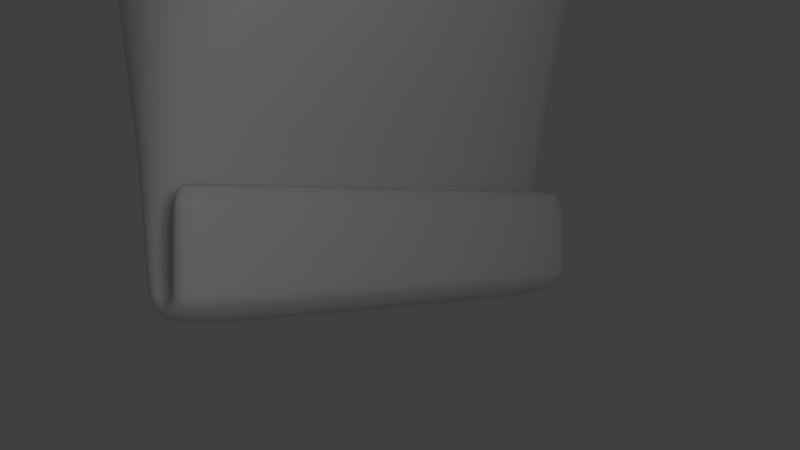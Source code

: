 # Source: hamigaki_tube.blend  (saved by Blender 2.62.0; exported with 4.5.12 LTS)
import bpy
from mathutils import Matrix  # noqa: F401  (used for matrix-valued properties, if any)

bpy.ops.wm.read_factory_settings(use_empty=True)
scene = bpy.context.scene
scene.name = 'Scene'

# ---- collections
col_collection_1 = bpy.data.collections.new('Collection 1'); scene.collection.children.link(col_collection_1)

# ---- world
world_world = bpy.data.worlds.new('World'); scene.world = world_world
world_world.color = (0.05088, 0.05088, 0.05088)
world_world.use_sun_shadow = False
world_world.sun_shadow_jitter_overblur = 0.0
world_world.cycles.sampling_method = 'MANUAL'
world_world.cycles.sample_map_resolution = 256

# ---- cameras
cam_camera = bpy.data.cameras.new('Camera')
cam_camera.clip_end = 100.0
cam_camera.lens = 35.0
cam_camera.sensor_width = 32.0
cam_camera.sensor_height = 18.0
cam_camera.ortho_scale = 7.314
cam_camera.dof.focus_distance = 0.0
cam_camera.dof.aperture_fstop = 128.0

# ---- lights
light_lamp = bpy.data.lights.new('Lamp', 'POINT')
light_lamp.transmission_factor = 0.0
light_lamp.cutoff_distance = 30.0
light_lamp.energy = 100.0
light_lamp.shadow_buffer_clip_start = 1.001
light_lamp.shadow_soft_size = 1.0
light_lamp.shadow_maximum_resolution = 0.006
light_lamp.use_absolute_resolution = True
light_lamp.cycles.use_multiple_importance_sampling = False

# ---- meshes
me_cube = bpy.data.meshes.new('Cube')
me_cube.from_pydata([(1.956, -3.903e-07, 3.64), (2.0, -2.911e-07, 2.0), (1.606, -2.706e-07, 2.0), (1.86, -0.01314, -6.57), (1.608, 0.006662, 1.852), (1.582, 1.15, 3.64), (1.618, 1.176, 2.0), (1.299, 0.944, 2.0), (1.79, 0.1519, -6.57), (1.297, 0.9504, 1.852), (0.6044, 1.86, 3.64), (0.618, 1.902, 2.0), (0.4963, 1.527, 2.0), (0.6839, 0.1519, -6.57), (0.4905, 1.531, 1.852), (-0.6044, 1.86, 3.64), (-0.618, 1.902, 2.0), (-0.4963, 1.527, 2.0), (-0.6086, 2.044, 1.659), (-0.6839, 0.1519, -6.57), (-0.5032, 1.527, 1.852), (-1.582, 1.15, 3.64), (-1.618, 1.176, 2.0), (-1.299, 0.944, 2.0), (-1.79, 0.1519, -6.57), (-1.305, 0.9396, 1.852), (-1.956, 2.158e-07, 3.64), (-2.0, 1.163e-07, 2.0), (-1.606, 1.302e-07, 2.0), (-1.86, -0.01314, -6.57), (-1.608, -0.006662, 1.852), (-1.582, -1.15, 3.64), (-1.618, -1.176, 2.0), (-1.299, -0.944, 2.0), (-1.79, -0.2087, -6.57), (-1.297, -0.9504, 1.852), (-0.6044, -1.86, 3.64), (-0.618, -1.902, 2.0), (-0.4963, -1.527, 2.0), (-0.6839, -0.2087, -6.57), (-0.4905, -1.531, 1.852), (-3.73e-07, -1.229e-07, 3.64), (0.6044, -1.86, 3.64), (0.618, -1.902, 2.0), (0.4963, -1.527, 2.0), (0.6839, -0.2087, -6.57), (0.5032, -1.527, 1.852), (1.582, -1.15, 3.64), (1.618, -1.176, 2.0), (1.299, -0.944, 2.0), (1.79, -0.2087, -6.57), (1.305, -0.9396, 1.852), (2.199, -0.04083, 1.545), (2.204, -0.02722, -2.072), (2.208, -0.01361, -3.999), (1.803, 1.26, 1.545), (1.799, 1.273, -2.072), (1.795, 1.113, -3.999), (0.7184, 2.079, 1.545), (0.7069, 2.087, -2.072), (0.6954, 1.434, -3.999), (-0.6407, 2.104, 1.545), (-0.6551, 2.104, -2.072), (-0.6695, 1.437, -3.999), (-1.755, 1.326, 1.545), (-1.767, 1.317, -2.072), (-1.779, 1.122, -3.999), (-2.199, 0.04083, 1.545), (-2.204, 0.02722, -2.072), (-2.208, 0.01361, -3.999), (-1.803, -1.26, 1.545), (-1.799, -1.273, -2.072), (-1.795, -1.093, -3.999), (-0.7184, -2.079, 1.545), (-0.7069, -2.087, -2.072), (-0.6954, -1.532, -3.999), (0.6407, -2.104, 1.545), (0.6551, -2.104, -2.072), (0.6695, -1.536, -3.999), (1.755, -1.326, 1.545), (1.767, -1.317, -2.072), (1.779, -1.105, -3.999), (1.79, -0.2087, -7.288), (-1.79, 0.1519, -7.288), (-0.6839, -0.2087, -7.288), (-1.79, -0.2087, -7.288), (0.6839, -0.2087, -7.288), (1.86, -0.01314, -7.288), (-1.86, -0.01314, -7.288), (-1.86, 0.1242, -7.398), (1.86, 0.1242, -7.398), (0.6839, 0.08623, -7.519), (-1.79, 0.08623, -7.519), (-0.6839, 0.08623, -7.519), (1.79, 0.08623, -7.519), (1.79, 0.3224, -7.507), (0.6839, 0.1519, -7.288), (-0.6839, 0.3224, -7.507), (-1.79, 0.3224, -7.507), (0.6839, 0.3224, -7.507), (1.86, 0.2293, -7.398), (-1.86, 0.2293, -7.398), (1.79, 0.1519, -7.288), (-0.6839, 0.1519, -7.288), (-1.79, 0.2098, -7.287), (-0.6839, 0.2098, -7.287), (-1.86, 0.3601, -7.331), (1.86, 0.3601, -7.331), (0.6839, 0.4845, -7.357), (-1.79, 0.4845, -7.357), (-0.6839, 0.4845, -7.357), (1.79, 0.4845, -7.357), (0.6839, 0.2098, -7.287), (1.79, 0.2098, -7.287), (-1.79, 0.2069, -6.589), (1.79, 0.2069, -6.589), (0.6839, 0.2069, -6.589), (1.79, 0.4892, -6.589), (-0.6839, 0.4892, -6.589), (-1.79, 0.4892, -6.589), (0.6839, 0.4892, -6.589), (1.86, 0.3612, -6.589), (-1.86, 0.3612, -6.589), (-0.6839, 0.2069, -6.589), (-1.86, 0.3612, -7.278), (1.86, 0.3612, -7.278), (1.79, 0.4849, -7.288), (0.6839, 0.4849, -7.288), (-0.6839, 0.4849, -7.288), (-1.79, 0.4849, -7.288), (2.132, -0.0529, 1.659), (1.694, -1.296, 1.659), (0.6086, -2.044, 1.659), (-0.7092, -2.012, 1.659), (-1.756, -1.211, 1.659), (-2.132, 0.0529, 1.659), (-1.694, 1.296, 1.659), (0.7092, 2.012, 1.659), (1.756, 1.211, 1.659), (2.201, -0.03403, -0.2632), (1.801, 1.266, -0.2632), (0.7126, 2.083, -0.2632), (-0.6479, 2.104, -0.2632), (-1.761, 1.321, -0.2632), (-2.201, 0.03403, -0.2632), (-1.801, -1.266, -0.2632), (-0.7126, -2.083, -0.2632), (0.6479, -2.104, -0.2632), (1.761, -1.321, -0.2632), (2.0, -3.926e-07, 3.567), (1.618, 1.176, 3.567), (0.618, 1.902, 3.567), (-0.618, 1.902, 3.567), (-1.618, 1.176, 3.567), (-2.0, 2.178e-07, 3.567), (-1.618, -1.176, 3.567), (-0.618, -1.902, 3.567), (0.618, -1.902, 3.567), (1.618, -1.176, 3.567)], [], [(41, 0, 5), (41, 5, 10), (41, 10, 15), (41, 15, 21), (41, 21, 26), (41, 26, 31), (41, 31, 36), (41, 36, 42), (41, 42, 47), (0, 41, 47), (1, 2, 7, 6), (6, 7, 12, 11), (11, 12, 17, 16), (16, 17, 23, 22), (22, 23, 28, 27), (27, 28, 33, 32), (32, 33, 38, 37), (37, 38, 44, 43), (43, 44, 49, 48), (48, 49, 2, 1), (2, 4, 9, 7), (7, 9, 14, 12), (12, 14, 20, 17), (17, 20, 25, 23), (23, 25, 30, 28), (28, 30, 35, 33), (33, 35, 40, 38), (38, 40, 46, 44), (44, 46, 51, 49), (49, 51, 4, 2), (130, 138, 9, 4), (138, 137, 14, 9), (137, 18, 20, 14), (18, 136, 25, 20), (136, 135, 30, 25), (135, 134, 35, 30), (134, 133, 40, 35), (133, 132, 46, 40), (132, 131, 51, 46), (131, 130, 4, 51), (130, 52, 55, 138), (53, 54, 57, 56), (54, 3, 8, 57), (138, 55, 58, 137), (56, 57, 60, 59), (57, 8, 13, 60), (137, 58, 61, 18), (59, 60, 63, 62), (60, 13, 19, 63), (18, 61, 64, 136), (62, 63, 66, 65), (63, 19, 24, 66), (136, 64, 67, 135), (65, 66, 69, 68), (66, 24, 29, 69), (135, 67, 70, 134), (68, 69, 72, 71), (69, 29, 34, 72), (134, 70, 73, 133), (71, 72, 75, 74), (72, 34, 39, 75), (133, 73, 76, 132), (74, 75, 78, 77), (75, 39, 45, 78), (132, 76, 79, 131), (77, 78, 81, 80), (78, 45, 50, 81), (131, 79, 52, 130), (80, 81, 54, 53), (81, 50, 3, 54), (3, 50, 82, 87), (50, 45, 86, 82), (45, 39, 84, 86), (39, 34, 85, 84), (34, 29, 88, 85), (29, 24, 83, 88), (24, 19, 103, 83), (19, 13, 96, 103), (13, 8, 102, 96), (8, 3, 87, 102), (88, 83, 89), (102, 87, 90), (85, 88, 89, 92), (84, 85, 92, 93), (86, 84, 93, 91), (82, 86, 91, 94), (87, 82, 94, 90), (89, 83, 101), (102, 90, 100), (90, 94, 95, 100), (94, 91, 99, 95), (91, 93, 97, 99), (93, 92, 98, 97), (92, 89, 101, 98), (101, 106, 109, 98), (97, 98, 109, 110), (97, 110, 108, 99), (95, 99, 108, 111), (100, 95, 111, 107), (96, 112, 105, 103), (102, 113, 112, 96), (83, 103, 105, 104), (113, 115, 116, 112), (112, 116, 123, 105), (105, 123, 114, 104), (106, 104, 124), (107, 125, 113), (107, 111, 126, 125), (125, 126, 117, 121), (111, 108, 127, 126), (126, 127, 120, 117), (110, 128, 127, 108), (128, 118, 120, 127), (110, 109, 129, 128), (128, 129, 119, 118), (106, 124, 129, 109), (124, 122, 119, 129), (113, 125, 121, 115), (104, 114, 122, 124), (101, 83, 104), (101, 104, 106), (100, 113, 102), (100, 107, 113), (114, 119, 122), (114, 123, 118, 119), (116, 120, 118, 123), (115, 117, 120, 116), (115, 121, 117), (52, 139, 140, 55), (139, 53, 56, 140), (55, 140, 141, 58), (140, 56, 59, 141), (58, 141, 142, 61), (141, 59, 62, 142), (61, 142, 143, 64), (142, 62, 65, 143), (64, 143, 144, 67), (143, 65, 68, 144), (67, 144, 145, 70), (144, 68, 71, 145), (70, 145, 146, 73), (145, 71, 74, 146), (73, 146, 147, 76), (146, 74, 77, 147), (76, 147, 148, 79), (147, 77, 80, 148), (79, 148, 139, 52), (148, 80, 53, 139), (0, 149, 150, 5), (149, 1, 6, 150), (5, 150, 151, 10), (150, 6, 11, 151), (10, 151, 152, 15), (151, 11, 16, 152), (15, 152, 153, 21), (152, 16, 22, 153), (21, 153, 154, 26), (153, 22, 27, 154), (26, 154, 155, 31), (154, 27, 32, 155), (31, 155, 156, 36), (155, 32, 37, 156), (36, 156, 157, 42), (156, 37, 43, 157), (42, 157, 158, 47), (157, 43, 48, 158), (1, 149, 158, 48), (149, 0, 47, 158)])
me_cube.polygons.foreach_set('use_smooth', [0, 0, 0, 0, 0, 0, 0, 0, 0, 0, 1, 1, 1, 1, 1, 1, 1, 1, 1, 1, 1, 1, 1, 1, 1, 1, 1, 1, 1, 1, 1, 1, 1, 1, 1, 1, 1, 1, 1, 1, 1, 1, 1, 1, 1, 1, 1, 1, 1, 1, 1, 1, 1, 1, 1, 1, 1, 1, 1, 1, 1, 1, 1, 1, 1, 1, 1, 1, 1, 1, 1, 1, 1, 1, 1, 1, 1, 1, 1, 1, 1, 1, 1, 1, 1, 1, 1, 1, 1, 1, 1, 1, 1, 1, 1, 1, 1, 1, 1, 1, 1, 1, 1, 1, 1, 1, 1, 1, 1, 1, 1, 1, 1, 1, 1, 1, 1, 1, 1, 1, 1, 1, 1, 1, 1, 1, 1, 1, 1, 1, 1, 1, 1, 1, 1, 1, 1, 1, 1, 1, 1, 1, 1, 1, 1, 1, 1, 1, 1, 1, 1, 1, 1, 1, 1, 1, 1, 1, 1, 1, 1, 1, 1, 1, 1, 1, 1, 1])
me_cube.use_remesh_preserve_volume = False
me_cube.use_remesh_preserve_attributes = False
me_cube.use_mirror_vertex_groups = False
me_cube.update()

# ---- objects
ob_cube = bpy.data.objects.new('Cube', me_cube)
ob_lamp = bpy.data.objects.new('Lamp', light_lamp)
ob_camera = bpy.data.objects.new('Camera', cam_camera)

# ---- transforms, parenting, visibility, modifiers, constraints
ob_cube.location = (0.0, 0.0, 0.0)
ob_cube.lineart.crease_threshold = 0.0
_m = ob_cube.modifiers.new('Subsurf', 'SUBSURF')
_m.uv_smooth = 'PRESERVE_CORNERS'
_m.quality = 2
_m.levels = 4
_m.show_only_control_edges = False
ob_lamp.location = (2.982, 5.285, -5.729)
ob_lamp.rotation_euler = (0.6503, 0.05522, 1.866)
ob_lamp.lock_rotations_4d = False
ob_lamp.empty_display_type = 'ARROWS'
ob_lamp.color = (0.0, 0.0, 0.0, 0.0)
ob_lamp.lineart.crease_threshold = 0.0
ob_camera.location = (4.27, 5.202, -6.922)
ob_camera.rotation_euler = (1.576, 0.01663, 2.423)
ob_camera.lock_rotations_4d = False
ob_camera.empty_display_type = 'ARROWS'
ob_camera.color = (0.0, 0.0, 0.0, 0.0)
ob_camera.display_type = 'WIRE'
ob_camera.lineart.crease_threshold = 0.0

# ---- collection membership
col_collection_1.objects.link(ob_cube)
col_collection_1.objects.link(ob_lamp)
col_collection_1.objects.link(ob_camera)

# ---- scene / render settings (as saved in the file)
scene.camera = ob_camera
scene.frame_start = 1; scene.frame_end = 250; scene.frame_set(5)
scene.render.engine = 'BLENDER_EEVEE_NEXT'
scene.render.image_settings.color_mode = 'RGB'
scene.render.image_settings.compression = 90
scene.render.resolution_percentage = 50
scene.render.dither_intensity = 0.0
scene.render.bake_margin = 2
scene.render.bake_bias = 0.0
scene.cycles.use_denoising = False
scene.cycles.samples = 10
scene.cycles.sampling_pattern = 'TABULATED_SOBOL'
scene.cycles.light_sampling_threshold = 0.0
scene.cycles.use_adaptive_sampling = False
scene.cycles.use_light_tree = False
scene.cycles.blur_glossy = 0.0
scene.cycles.volume_bounces = 1
scene.cycles.pixel_filter_type = 'GAUSSIAN'
scene.cycles.sample_clamp_indirect = 0.0
scene.view_settings.view_transform = 'Standard'
bpy.context.view_layer.update()
